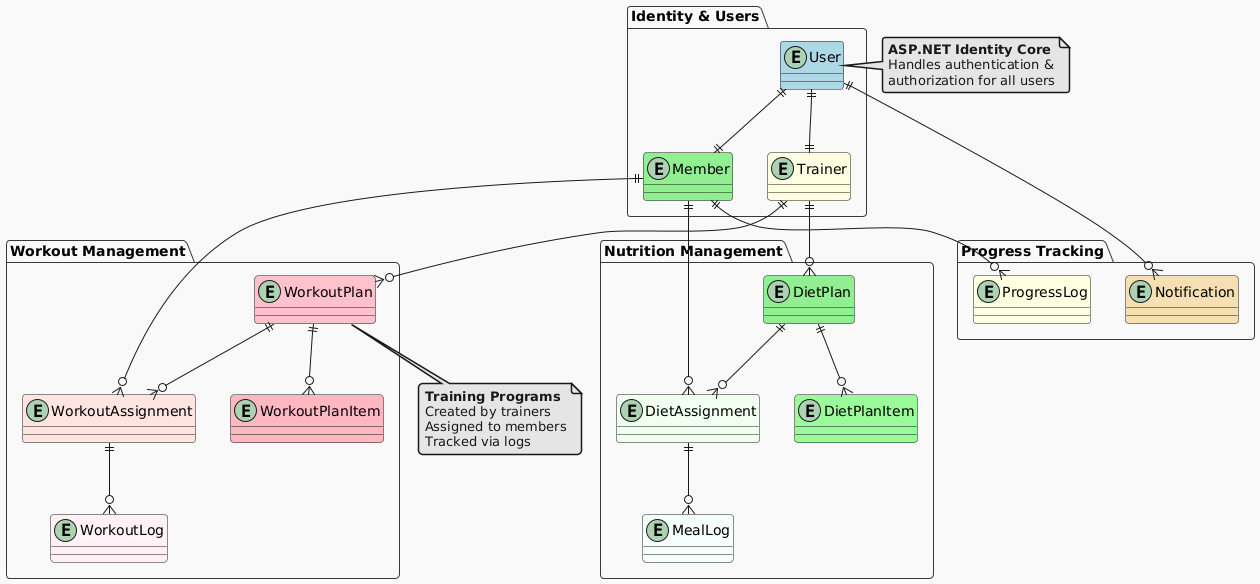

The diagram above was rendered by PlantUML. Its source (embedded in the PNG):
@startuml
!theme mars

package "Identity & Users" {
  entity User #lightblue
  entity Member #lightgreen
  entity Trainer #lightyellow
}

package "Workout Management" {
  entity WorkoutPlan #pink
  entity WorkoutPlanItem #lightpink
  entity WorkoutAssignment #mistyrose
  entity WorkoutLog #lavenderblush
}

package "Nutrition Management" {
  entity DietPlan #lightgreen
  entity DietPlanItem #palegreen
  entity DietAssignment #honeydew
  entity MealLog #mintcream
}

package "Progress Tracking" {
  entity ProgressLog #lightyellow
  entity Notification #wheat
}

' Relationships
User ||--|| Member
User ||--|| Trainer

Trainer ||--o{ WorkoutPlan
WorkoutPlan ||--o{ WorkoutPlanItem
WorkoutPlan ||--o{ WorkoutAssignment
Member ||--o{ WorkoutAssignment
WorkoutAssignment ||--o{ WorkoutLog

Trainer ||--o{ DietPlan
DietPlan ||--o{ DietPlanItem
DietPlan ||--o{ DietAssignment
Member ||--o{ DietAssignment
DietAssignment ||--o{ MealLog

Member ||--o{ ProgressLog
User ||--o{ Notification

note right of User
  <b>ASP.NET Identity Core</b>
  Handles authentication &
  authorization for all users
end note

note bottom of WorkoutPlan
  <b>Training Programs</b>
  Created by trainers
  Assigned to members
  Tracked via logs
end note
@enduml